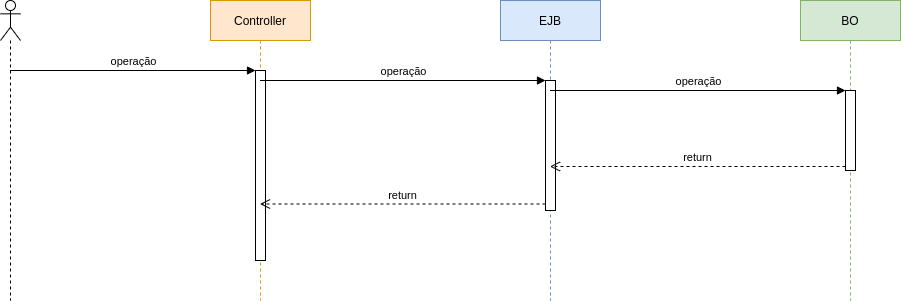

The diagram above was exported from draw.io. Its source (the exported page's mxGraphModel, read from the mxfile embedded in the PNG):
<mxGraphModel dx="1355" dy="725" grid="1" gridSize="10" guides="1" tooltips="1" connect="1" arrows="1" fold="1" page="1" pageScale="1" pageWidth="1169" pageHeight="826" background="#ffffff" math="0" shadow="0">
  <root>
    <mxCell id="0" />
    <mxCell id="1" parent="0" />
    <mxCell id="k_lWMZFa7dE3-1XdiUfY-41" value="" style="shape=umlLifeline;participant=umlActor;perimeter=lifelinePerimeter;whiteSpace=wrap;html=1;container=1;collapsible=0;recursiveResize=0;verticalAlign=top;spacingTop=36;labelBackgroundColor=#ffffff;outlineConnect=0;" vertex="1" parent="1">
      <mxGeometry x="70" y="30" width="20" height="300" as="geometry" />
    </mxCell>
    <mxCell id="k_lWMZFa7dE3-1XdiUfY-42" value="Controller" style="shape=umlLifeline;perimeter=lifelinePerimeter;whiteSpace=wrap;html=1;container=1;collapsible=0;recursiveResize=0;outlineConnect=0;fillColor=#ffe6cc;strokeColor=#d79b00;" vertex="1" parent="1">
      <mxGeometry x="280" y="30" width="100" height="300" as="geometry" />
    </mxCell>
    <mxCell id="k_lWMZFa7dE3-1XdiUfY-45" value="" style="html=1;points=[];perimeter=orthogonalPerimeter;" vertex="1" parent="k_lWMZFa7dE3-1XdiUfY-42">
      <mxGeometry x="45" y="70" width="10" height="190" as="geometry" />
    </mxCell>
    <mxCell id="k_lWMZFa7dE3-1XdiUfY-43" value="EJB" style="shape=umlLifeline;perimeter=lifelinePerimeter;whiteSpace=wrap;html=1;container=1;collapsible=0;recursiveResize=0;outlineConnect=0;fillColor=#dae8fc;strokeColor=#6c8ebf;" vertex="1" parent="1">
      <mxGeometry x="570" y="30" width="100" height="300" as="geometry" />
    </mxCell>
    <mxCell id="k_lWMZFa7dE3-1XdiUfY-52" value="" style="html=1;points=[];perimeter=orthogonalPerimeter;" vertex="1" parent="k_lWMZFa7dE3-1XdiUfY-43">
      <mxGeometry x="45" y="80" width="10" height="130" as="geometry" />
    </mxCell>
    <mxCell id="k_lWMZFa7dE3-1XdiUfY-44" value="BO" style="shape=umlLifeline;perimeter=lifelinePerimeter;whiteSpace=wrap;html=1;container=1;collapsible=0;recursiveResize=0;outlineConnect=0;fillColor=#d5e8d4;strokeColor=#82b366;" vertex="1" parent="1">
      <mxGeometry x="870" y="30" width="100" height="300" as="geometry" />
    </mxCell>
    <mxCell id="k_lWMZFa7dE3-1XdiUfY-56" value="" style="html=1;points=[];perimeter=orthogonalPerimeter;" vertex="1" parent="k_lWMZFa7dE3-1XdiUfY-44">
      <mxGeometry x="45" y="90" width="10" height="80" as="geometry" />
    </mxCell>
    <mxCell id="k_lWMZFa7dE3-1XdiUfY-46" value="operação" style="html=1;verticalAlign=bottom;endArrow=block;entryX=0;entryY=0;" edge="1" target="k_lWMZFa7dE3-1XdiUfY-45" parent="1" source="k_lWMZFa7dE3-1XdiUfY-41">
      <mxGeometry relative="1" as="geometry">
        <mxPoint x="630" y="380" as="sourcePoint" />
      </mxGeometry>
    </mxCell>
    <mxCell id="k_lWMZFa7dE3-1XdiUfY-53" value="operação" style="html=1;verticalAlign=bottom;endArrow=block;entryX=0;entryY=0;" edge="1" target="k_lWMZFa7dE3-1XdiUfY-52" parent="1" source="k_lWMZFa7dE3-1XdiUfY-42">
      <mxGeometry relative="1" as="geometry">
        <mxPoint x="470" y="280" as="sourcePoint" />
      </mxGeometry>
    </mxCell>
    <mxCell id="k_lWMZFa7dE3-1XdiUfY-54" value="return" style="html=1;verticalAlign=bottom;endArrow=open;dashed=1;endSize=8;exitX=0;exitY=0.95;" edge="1" source="k_lWMZFa7dE3-1XdiUfY-52" parent="1" target="k_lWMZFa7dE3-1XdiUfY-42">
      <mxGeometry relative="1" as="geometry">
        <mxPoint x="470" y="356" as="targetPoint" />
      </mxGeometry>
    </mxCell>
    <mxCell id="k_lWMZFa7dE3-1XdiUfY-57" value="operação" style="html=1;verticalAlign=bottom;endArrow=block;entryX=0;entryY=0;" edge="1" target="k_lWMZFa7dE3-1XdiUfY-56" parent="1" source="k_lWMZFa7dE3-1XdiUfY-43">
      <mxGeometry relative="1" as="geometry">
        <mxPoint x="470" y="280" as="sourcePoint" />
      </mxGeometry>
    </mxCell>
    <mxCell id="k_lWMZFa7dE3-1XdiUfY-58" value="return" style="html=1;verticalAlign=bottom;endArrow=open;dashed=1;endSize=8;exitX=0;exitY=0.95;" edge="1" source="k_lWMZFa7dE3-1XdiUfY-56" parent="1" target="k_lWMZFa7dE3-1XdiUfY-43">
      <mxGeometry relative="1" as="geometry">
        <mxPoint x="470" y="356" as="targetPoint" />
      </mxGeometry>
    </mxCell>
  </root>
</mxGraphModel>